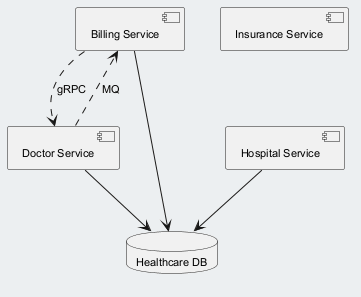

The diagram above was rendered by PlantUML. Its source (embedded in the PNG):
@startuml
skinparam backgroundColor #ECEFF1
skinparam classBackgroundColor #FFFFFF
skinparam classBorderColor #455A64
skinparam defaultFontSize 11
component "Billing Service" as C_BillingService
component "Hospital Service" as C_HospitalService
component "Doctor Service" as C_DoctorService
component "Insurance Service" as C_InsuranceService
database "Healthcare DB" as DB_healthcare
C_BillingService --> DB_healthcare
C_HospitalService --> DB_healthcare
C_DoctorService --> DB_healthcare
C_BillingService ..> C_DoctorService : gRPC
C_DoctorService ..> C_BillingService : MQ
@enduml